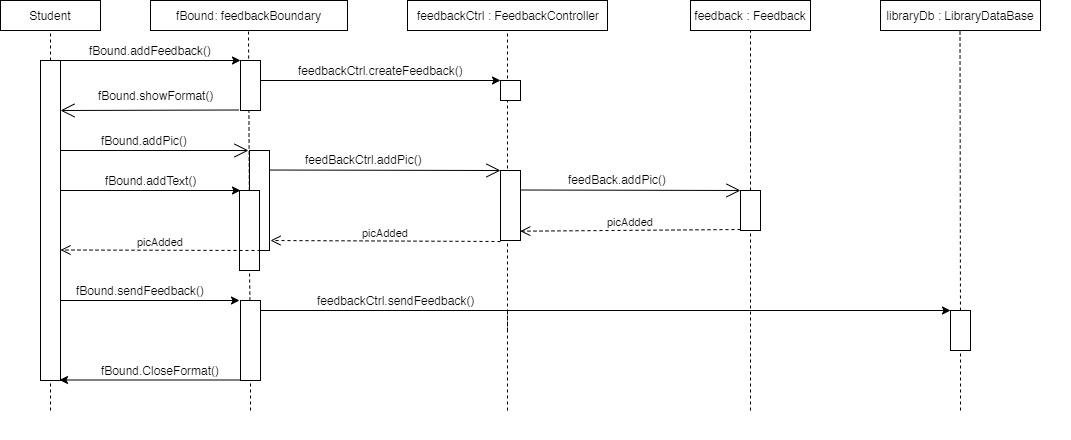

The diagram above was exported from draw.io. Its source (the exported page's mxGraphModel, read from the mxfile embedded in the PNG):
<mxGraphModel dx="1094" dy="387" grid="1" gridSize="10" guides="1" tooltips="1" connect="1" arrows="1" fold="1" page="1" pageScale="1" pageWidth="827" pageHeight="1169" math="0" shadow="0">
  <root>
    <mxCell id="0" />
    <mxCell id="1" parent="0" />
    <mxCell id="9yhd2-RSafQZ3rFMEi96-28" value="" style="endArrow=none;dashed=1;html=1;entryX=0.5;entryY=1;entryDx=0;entryDy=0;" parent="1" source="uVxAlDt0H_B1Jn1Nm3Gu-44" edge="1">
      <mxGeometry width="50" height="50" relative="1" as="geometry">
        <mxPoint x="970" y="540" as="sourcePoint" />
        <mxPoint x="970" y="150" as="targetPoint" />
      </mxGeometry>
    </mxCell>
    <mxCell id="9yhd2-RSafQZ3rFMEi96-3" value="feedbackCtrl : FeedbackController" style="rounded=0;whiteSpace=wrap;html=1;" parent="1" vertex="1">
      <mxGeometry x="627" y="20" width="200" height="30" as="geometry" />
    </mxCell>
    <mxCell id="9yhd2-RSafQZ3rFMEi96-4" value="feedback : Feedback" style="rounded=0;whiteSpace=wrap;html=1;" parent="1" vertex="1">
      <mxGeometry x="910" y="20" width="120" height="30" as="geometry" />
    </mxCell>
    <mxCell id="9yhd2-RSafQZ3rFMEi96-5" value="libraryDb : LibraryDataBase" style="rounded=0;whiteSpace=wrap;html=1;" parent="1" vertex="1">
      <mxGeometry x="1100" y="20" width="160" height="30" as="geometry" />
    </mxCell>
    <mxCell id="9yhd2-RSafQZ3rFMEi96-7" value="" style="endArrow=none;dashed=1;html=1;entryX=0.5;entryY=1;entryDx=0;entryDy=0;" parent="1" target="9yhd2-RSafQZ3rFMEi96-3" edge="1">
      <mxGeometry width="50" height="50" relative="1" as="geometry">
        <mxPoint x="727" y="350" as="sourcePoint" />
        <mxPoint x="504" y="50" as="targetPoint" />
      </mxGeometry>
    </mxCell>
    <mxCell id="9yhd2-RSafQZ3rFMEi96-9" value="" style="endArrow=none;dashed=1;html=1;entryX=0.5;entryY=1;entryDx=0;entryDy=0;" parent="1" target="9yhd2-RSafQZ3rFMEi96-4" edge="1">
      <mxGeometry width="50" height="50" relative="1" as="geometry">
        <mxPoint x="970" y="160" as="sourcePoint" />
        <mxPoint x="790" y="50" as="targetPoint" />
      </mxGeometry>
    </mxCell>
    <mxCell id="9yhd2-RSafQZ3rFMEi96-14" value="" style="endArrow=none;dashed=1;html=1;entryX=0.5;entryY=1;entryDx=0;entryDy=0;" parent="1" target="9yhd2-RSafQZ3rFMEi96-16" edge="1" source="5bKjU8ZlxbSsxh-dBFak-1">
      <mxGeometry width="50" height="50" relative="1" as="geometry">
        <mxPoint x="270" y="430" as="sourcePoint" />
        <mxPoint x="265" y="70" as="targetPoint" />
      </mxGeometry>
    </mxCell>
    <mxCell id="9yhd2-RSafQZ3rFMEi96-16" value="Student" style="rounded=0;whiteSpace=wrap;html=1;" parent="1" vertex="1">
      <mxGeometry x="220" y="20" width="100" height="30" as="geometry" />
    </mxCell>
    <mxCell id="9yhd2-RSafQZ3rFMEi96-70" value="" style="endArrow=none;dashed=1;html=1;" parent="1" source="uVxAlDt0H_B1Jn1Nm3Gu-58" edge="1">
      <mxGeometry width="50" height="50" relative="1" as="geometry">
        <mxPoint x="1180" y="540" as="sourcePoint" />
        <mxPoint x="1179.5" y="50" as="targetPoint" />
      </mxGeometry>
    </mxCell>
    <mxCell id="9yhd2-RSafQZ3rFMEi96-82" value="" style="endArrow=none;dashed=1;html=1;entryX=0.5;entryY=1;entryDx=0;entryDy=0;" parent="1" edge="1">
      <mxGeometry width="50" height="50" relative="1" as="geometry">
        <mxPoint x="727" y="400" as="sourcePoint" />
        <mxPoint x="727" y="330" as="targetPoint" />
      </mxGeometry>
    </mxCell>
    <mxCell id="9yhd2-RSafQZ3rFMEi96-90" value="" style="endArrow=none;dashed=1;html=1;entryX=0.5;entryY=1;entryDx=0;entryDy=0;" parent="1" edge="1">
      <mxGeometry width="50" height="50" relative="1" as="geometry">
        <mxPoint x="727" y="430" as="sourcePoint" />
        <mxPoint x="727" y="399.9999999999999" as="targetPoint" />
      </mxGeometry>
    </mxCell>
    <mxCell id="9yhd2-RSafQZ3rFMEi96-95" value="" style="endArrow=none;dashed=1;html=1;" parent="1" edge="1">
      <mxGeometry width="50" height="50" relative="1" as="geometry">
        <mxPoint x="270" y="430" as="sourcePoint" />
        <mxPoint x="270" y="430" as="targetPoint" />
      </mxGeometry>
    </mxCell>
    <mxCell id="uVxAlDt0H_B1Jn1Nm3Gu-3" value="fBound: feedbackBoundary" style="rounded=0;whiteSpace=wrap;html=1;" parent="1" vertex="1">
      <mxGeometry x="370" y="20" width="197" height="30" as="geometry" />
    </mxCell>
    <mxCell id="uVxAlDt0H_B1Jn1Nm3Gu-4" value="" style="endArrow=none;dashed=1;html=1;entryX=0.5;entryY=1;entryDx=0;entryDy=0;" parent="1" source="uVxAlDt0H_B1Jn1Nm3Gu-46" edge="1">
      <mxGeometry width="50" height="50" relative="1" as="geometry">
        <mxPoint x="468" y="540" as="sourcePoint" />
        <mxPoint x="468" y="50" as="targetPoint" />
      </mxGeometry>
    </mxCell>
    <mxCell id="uVxAlDt0H_B1Jn1Nm3Gu-9" value="" style="endArrow=classic;html=1;" parent="1" edge="1">
      <mxGeometry width="50" height="50" relative="1" as="geometry">
        <mxPoint x="270" y="80" as="sourcePoint" />
        <mxPoint x="460" y="80" as="targetPoint" />
      </mxGeometry>
    </mxCell>
    <mxCell id="uVxAlDt0H_B1Jn1Nm3Gu-11" value="fBound.addFeedback()" style="text;html=1;align=center;verticalAlign=middle;resizable=0;points=[];;autosize=1;" parent="1" vertex="1">
      <mxGeometry x="300" y="60" width="140" height="20" as="geometry" />
    </mxCell>
    <mxCell id="uVxAlDt0H_B1Jn1Nm3Gu-13" value="fBound.showFormat()" style="text;html=1;align=center;verticalAlign=middle;resizable=0;points=[];;autosize=1;" parent="1" vertex="1">
      <mxGeometry x="310" y="105" width="130" height="20" as="geometry" />
    </mxCell>
    <mxCell id="uVxAlDt0H_B1Jn1Nm3Gu-14" value="" style="endArrow=classic;html=1;" parent="1" edge="1">
      <mxGeometry width="50" height="50" relative="1" as="geometry">
        <mxPoint x="477" y="100" as="sourcePoint" />
        <mxPoint x="720" y="100" as="targetPoint" />
      </mxGeometry>
    </mxCell>
    <mxCell id="uVxAlDt0H_B1Jn1Nm3Gu-15" value="feedbackCtrl.createFeedback()" style="text;html=1;align=center;verticalAlign=middle;resizable=0;points=[];;autosize=1;" parent="1" vertex="1">
      <mxGeometry x="510" y="80" width="180" height="20" as="geometry" />
    </mxCell>
    <mxCell id="uVxAlDt0H_B1Jn1Nm3Gu-18" value="" style="rounded=0;whiteSpace=wrap;html=1;" parent="1" vertex="1">
      <mxGeometry x="460" y="80" width="20" height="50" as="geometry" />
    </mxCell>
    <mxCell id="uVxAlDt0H_B1Jn1Nm3Gu-19" value="" style="rounded=0;whiteSpace=wrap;html=1;" parent="1" vertex="1">
      <mxGeometry x="720" y="100" width="20" height="20" as="geometry" />
    </mxCell>
    <mxCell id="uVxAlDt0H_B1Jn1Nm3Gu-30" value="" style="endArrow=open;endFill=1;endSize=12;html=1;" parent="1" edge="1">
      <mxGeometry width="160" relative="1" as="geometry">
        <mxPoint x="280" y="170" as="sourcePoint" />
        <mxPoint x="468" y="170" as="targetPoint" />
      </mxGeometry>
    </mxCell>
    <mxCell id="uVxAlDt0H_B1Jn1Nm3Gu-31" value="fBound.addPic()" style="text;html=1;align=center;verticalAlign=middle;resizable=0;points=[];;labelBackgroundColor=#ffffff;" parent="uVxAlDt0H_B1Jn1Nm3Gu-30" vertex="1" connectable="0">
      <mxGeometry x="-0.1889" y="4" relative="1" as="geometry">
        <mxPoint x="7" y="-7" as="offset" />
      </mxGeometry>
    </mxCell>
    <mxCell id="uVxAlDt0H_B1Jn1Nm3Gu-34" value="" style="endArrow=classic;html=1;" parent="1" edge="1">
      <mxGeometry width="50" height="50" relative="1" as="geometry">
        <mxPoint x="280" y="210" as="sourcePoint" />
        <mxPoint x="460" y="210" as="targetPoint" />
      </mxGeometry>
    </mxCell>
    <mxCell id="uVxAlDt0H_B1Jn1Nm3Gu-35" value="fBound.addText()" style="text;html=1;align=center;verticalAlign=middle;resizable=0;points=[];;autosize=1;" parent="1" vertex="1">
      <mxGeometry x="315" y="190" width="110" height="20" as="geometry" />
    </mxCell>
    <mxCell id="uVxAlDt0H_B1Jn1Nm3Gu-36" value="" style="endArrow=open;endFill=1;endSize=12;html=1;" parent="1" edge="1">
      <mxGeometry width="160" relative="1" as="geometry">
        <mxPoint x="477" y="189.5" as="sourcePoint" />
        <mxPoint x="720" y="190" as="targetPoint" />
      </mxGeometry>
    </mxCell>
    <mxCell id="uVxAlDt0H_B1Jn1Nm3Gu-37" value="feedBackCtrl.addPic()" style="text;html=1;align=center;verticalAlign=middle;resizable=0;points=[];;labelBackgroundColor=#ffffff;" parent="uVxAlDt0H_B1Jn1Nm3Gu-36" vertex="1" connectable="0">
      <mxGeometry x="-0.1889" y="4" relative="1" as="geometry">
        <mxPoint x="7" y="-7" as="offset" />
      </mxGeometry>
    </mxCell>
    <mxCell id="uVxAlDt0H_B1Jn1Nm3Gu-38" value="" style="endArrow=open;endFill=1;endSize=12;html=1;" parent="1" edge="1">
      <mxGeometry width="160" relative="1" as="geometry">
        <mxPoint x="740" y="209.5" as="sourcePoint" />
        <mxPoint x="960" y="210" as="targetPoint" />
      </mxGeometry>
    </mxCell>
    <mxCell id="uVxAlDt0H_B1Jn1Nm3Gu-39" value="feedBack.addPic()" style="text;html=1;align=center;verticalAlign=middle;resizable=0;points=[];;labelBackgroundColor=#ffffff;" parent="uVxAlDt0H_B1Jn1Nm3Gu-38" vertex="1" connectable="0">
      <mxGeometry x="-0.1889" y="4" relative="1" as="geometry">
        <mxPoint x="7" y="-7" as="offset" />
      </mxGeometry>
    </mxCell>
    <mxCell id="uVxAlDt0H_B1Jn1Nm3Gu-40" value="" style="rounded=0;whiteSpace=wrap;html=1;" parent="1" vertex="1">
      <mxGeometry x="469" y="170" width="20" height="100" as="geometry" />
    </mxCell>
    <mxCell id="uVxAlDt0H_B1Jn1Nm3Gu-43" value="" style="rounded=0;whiteSpace=wrap;html=1;" parent="1" vertex="1">
      <mxGeometry x="720" y="190" width="20" height="70" as="geometry" />
    </mxCell>
    <mxCell id="uVxAlDt0H_B1Jn1Nm3Gu-44" value="" style="rounded=0;whiteSpace=wrap;html=1;" parent="1" vertex="1">
      <mxGeometry x="960" y="210" width="20" height="40" as="geometry" />
    </mxCell>
    <mxCell id="uVxAlDt0H_B1Jn1Nm3Gu-45" value="" style="endArrow=none;dashed=1;html=1;entryX=0.5;entryY=1;entryDx=0;entryDy=0;" parent="1" target="uVxAlDt0H_B1Jn1Nm3Gu-44" edge="1">
      <mxGeometry width="50" height="50" relative="1" as="geometry">
        <mxPoint x="970" y="430" as="sourcePoint" />
        <mxPoint x="970" y="150" as="targetPoint" />
      </mxGeometry>
    </mxCell>
    <mxCell id="uVxAlDt0H_B1Jn1Nm3Gu-46" value="" style="rounded=0;whiteSpace=wrap;html=1;" parent="1" vertex="1">
      <mxGeometry x="459" y="210" width="20" height="80" as="geometry" />
    </mxCell>
    <mxCell id="uVxAlDt0H_B1Jn1Nm3Gu-47" value="" style="endArrow=none;dashed=1;html=1;entryX=0.5;entryY=1;entryDx=0;entryDy=0;" parent="1" source="uVxAlDt0H_B1Jn1Nm3Gu-56" target="uVxAlDt0H_B1Jn1Nm3Gu-46" edge="1">
      <mxGeometry width="50" height="50" relative="1" as="geometry">
        <mxPoint x="468" y="540" as="sourcePoint" />
        <mxPoint x="468" y="50" as="targetPoint" />
      </mxGeometry>
    </mxCell>
    <mxCell id="uVxAlDt0H_B1Jn1Nm3Gu-48" value="picAdded" style="html=1;verticalAlign=bottom;endArrow=open;dashed=1;endSize=8;entryX=0.989;entryY=0.867;entryDx=0;entryDy=0;entryPerimeter=0;" parent="1" target="uVxAlDt0H_B1Jn1Nm3Gu-43" edge="1">
      <mxGeometry relative="1" as="geometry">
        <mxPoint x="960" y="249" as="sourcePoint" />
        <mxPoint x="739" y="250" as="targetPoint" />
      </mxGeometry>
    </mxCell>
    <mxCell id="uVxAlDt0H_B1Jn1Nm3Gu-49" value="picAdded" style="html=1;verticalAlign=bottom;endArrow=open;dashed=1;endSize=8;" parent="1" edge="1">
      <mxGeometry relative="1" as="geometry">
        <mxPoint x="720" y="261" as="sourcePoint" />
        <mxPoint x="490" y="260" as="targetPoint" />
      </mxGeometry>
    </mxCell>
    <mxCell id="uVxAlDt0H_B1Jn1Nm3Gu-50" value="picAdded" style="html=1;verticalAlign=bottom;endArrow=open;dashed=1;endSize=8;" parent="1" edge="1">
      <mxGeometry relative="1" as="geometry">
        <mxPoint x="480" y="270" as="sourcePoint" />
        <mxPoint x="280" y="269.5" as="targetPoint" />
      </mxGeometry>
    </mxCell>
    <mxCell id="uVxAlDt0H_B1Jn1Nm3Gu-52" value="" style="endArrow=classic;html=1;" parent="1" edge="1">
      <mxGeometry width="50" height="50" relative="1" as="geometry">
        <mxPoint x="279" y="320" as="sourcePoint" />
        <mxPoint x="459" y="320" as="targetPoint" />
      </mxGeometry>
    </mxCell>
    <mxCell id="uVxAlDt0H_B1Jn1Nm3Gu-53" value="fBound.sendFeedback()" style="text;html=1;align=center;verticalAlign=middle;resizable=0;points=[];;autosize=1;" parent="1" vertex="1">
      <mxGeometry x="290" y="300" width="140" height="20" as="geometry" />
    </mxCell>
    <mxCell id="uVxAlDt0H_B1Jn1Nm3Gu-54" value="" style="endArrow=classic;html=1;" parent="1" edge="1">
      <mxGeometry width="50" height="50" relative="1" as="geometry">
        <mxPoint x="479" y="330" as="sourcePoint" />
        <mxPoint x="1170" y="330" as="targetPoint" />
      </mxGeometry>
    </mxCell>
    <mxCell id="uVxAlDt0H_B1Jn1Nm3Gu-55" value="feedbackCtrl.sendFeedback()" style="text;html=1;align=center;verticalAlign=middle;resizable=0;points=[];;autosize=1;" parent="1" vertex="1">
      <mxGeometry x="530" y="310" width="170" height="20" as="geometry" />
    </mxCell>
    <mxCell id="uVxAlDt0H_B1Jn1Nm3Gu-56" value="" style="rounded=0;whiteSpace=wrap;html=1;" parent="1" vertex="1">
      <mxGeometry x="460" y="320" width="20" height="80" as="geometry" />
    </mxCell>
    <mxCell id="uVxAlDt0H_B1Jn1Nm3Gu-57" value="" style="endArrow=none;dashed=1;html=1;entryX=0.5;entryY=1;entryDx=0;entryDy=0;" parent="1" target="uVxAlDt0H_B1Jn1Nm3Gu-56" edge="1">
      <mxGeometry width="50" height="50" relative="1" as="geometry">
        <mxPoint x="470" y="430" as="sourcePoint" />
        <mxPoint x="469" y="290" as="targetPoint" />
      </mxGeometry>
    </mxCell>
    <mxCell id="uVxAlDt0H_B1Jn1Nm3Gu-58" value="" style="rounded=0;whiteSpace=wrap;html=1;" parent="1" vertex="1">
      <mxGeometry x="1170" y="330" width="20" height="40" as="geometry" />
    </mxCell>
    <mxCell id="uVxAlDt0H_B1Jn1Nm3Gu-59" value="" style="endArrow=none;dashed=1;html=1;" parent="1" target="uVxAlDt0H_B1Jn1Nm3Gu-58" edge="1">
      <mxGeometry width="50" height="50" relative="1" as="geometry">
        <mxPoint x="1180" y="430" as="sourcePoint" />
        <mxPoint x="1179.5" y="50" as="targetPoint" />
      </mxGeometry>
    </mxCell>
    <mxCell id="5bKjU8ZlxbSsxh-dBFak-1" value="" style="rounded=0;whiteSpace=wrap;html=1;" vertex="1" parent="1">
      <mxGeometry x="260" y="80" width="20" height="320" as="geometry" />
    </mxCell>
    <mxCell id="5bKjU8ZlxbSsxh-dBFak-2" value="" style="endArrow=none;dashed=1;html=1;entryX=0.5;entryY=1;entryDx=0;entryDy=0;" edge="1" parent="1" target="5bKjU8ZlxbSsxh-dBFak-1">
      <mxGeometry width="50" height="50" relative="1" as="geometry">
        <mxPoint x="270" y="430" as="sourcePoint" />
        <mxPoint x="270" y="50" as="targetPoint" />
      </mxGeometry>
    </mxCell>
    <mxCell id="5bKjU8ZlxbSsxh-dBFak-4" value="" style="endArrow=open;endFill=1;endSize=12;html=1;" edge="1" parent="1">
      <mxGeometry width="160" relative="1" as="geometry">
        <mxPoint x="458" y="129.5" as="sourcePoint" />
        <mxPoint x="280" y="130" as="targetPoint" />
      </mxGeometry>
    </mxCell>
    <mxCell id="5bKjU8ZlxbSsxh-dBFak-7" value="" style="endArrow=classic;html=1;" edge="1" parent="1">
      <mxGeometry width="50" height="50" relative="1" as="geometry">
        <mxPoint x="459" y="399.5" as="sourcePoint" />
        <mxPoint x="279" y="399.5" as="targetPoint" />
      </mxGeometry>
    </mxCell>
    <mxCell id="5bKjU8ZlxbSsxh-dBFak-8" value="fBound.CloseFormat()" style="text;html=1;align=center;verticalAlign=middle;resizable=0;points=[];;autosize=1;" vertex="1" parent="1">
      <mxGeometry x="315" y="380" width="130" height="20" as="geometry" />
    </mxCell>
  </root>
</mxGraphModel>